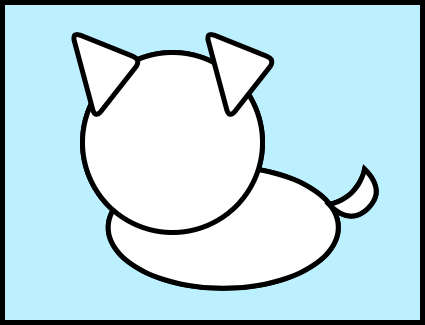

The diagram above was exported from draw.io. Its source (the exported page's mxGraphModel, read from the mxfile embedded in the PNG):
<mxGraphModel dx="944" dy="521" grid="1" gridSize="10" guides="1" tooltips="1" connect="1" arrows="1" fold="1" page="1" pageScale="1" pageWidth="827" pageHeight="1169" math="0" shadow="0">
  <root>
    <mxCell id="0" />
    <mxCell id="1" parent="0" />
    <mxCell id="Xz9uRdHMsmk55vZ81sST-24" value="" style="triangle;whiteSpace=wrap;html=1;rounded=1;strokeWidth=5;fillColor=#FFFFFF;rotation=-225;arcSize=50;" vertex="1" parent="1">
      <mxGeometry x="231.77" y="340" width="70" height="40" as="geometry" />
    </mxCell>
    <mxCell id="Xz9uRdHMsmk55vZ81sST-22" value="" style="rounded=0;whiteSpace=wrap;html=1;strokeWidth=5;fillColor=#BDF0FF;" vertex="1" parent="1">
      <mxGeometry x="170" y="80" width="420" height="320" as="geometry" />
    </mxCell>
    <mxCell id="Xz9uRdHMsmk55vZ81sST-4" value="" style="ellipse;whiteSpace=wrap;html=1;rotation=90;strokeWidth=5;" vertex="1" parent="1">
      <mxGeometry x="330" y="190" width="121.5" height="230" as="geometry" />
    </mxCell>
    <mxCell id="Xz9uRdHMsmk55vZ81sST-1" value="" style="ellipse;whiteSpace=wrap;html=1;aspect=fixed;strokeWidth=5;fillColor=#FFFFFF;" vertex="1" parent="1">
      <mxGeometry x="250" y="130" width="180" height="180" as="geometry" />
    </mxCell>
    <mxCell id="Xz9uRdHMsmk55vZ81sST-12" value="" style="shape=xor;whiteSpace=wrap;html=1;rounded=1;strokeWidth=5;rotation=45;" vertex="1" parent="1">
      <mxGeometry x="510.00000000000006" y="250" width="30" height="50" as="geometry" />
    </mxCell>
    <mxCell id="Xz9uRdHMsmk55vZ81sST-32" value="" style="ellipse;whiteSpace=wrap;html=1;rotation=90;strokeWidth=5;" vertex="1" parent="1">
      <mxGeometry x="330" y="190" width="121.5" height="230" as="geometry" />
    </mxCell>
    <mxCell id="Xz9uRdHMsmk55vZ81sST-33" value="" style="ellipse;whiteSpace=wrap;html=1;aspect=fixed;strokeWidth=5;fillColor=#FFFFFF;" vertex="1" parent="1">
      <mxGeometry x="250" y="130" width="180" height="180" as="geometry" />
    </mxCell>
    <mxCell id="Xz9uRdHMsmk55vZ81sST-34" value="" style="triangle;whiteSpace=wrap;html=1;strokeWidth=5;fillColor=#FFFFFF;rounded=1;rotation=-15;" vertex="1" parent="1">
      <mxGeometry x="250.00463181828547" y="100.00123353608365" width="60" height="90" as="geometry" />
    </mxCell>
    <mxCell id="Xz9uRdHMsmk55vZ81sST-35" value="" style="triangle;whiteSpace=wrap;html=1;strokeWidth=5;fillColor=#FFFFFF;rounded=1;rotation=-15;" vertex="1" parent="1">
      <mxGeometry x="384.0046318182855" y="100.00123353608365" width="60" height="90" as="geometry" />
    </mxCell>
    <mxCell id="Xz9uRdHMsmk55vZ81sST-36" value="" style="shape=xor;whiteSpace=wrap;html=1;rounded=1;strokeWidth=5;rotation=45;" vertex="1" parent="1">
      <mxGeometry x="510" y="250" width="30" height="50" as="geometry" />
    </mxCell>
  </root>
</mxGraphModel>